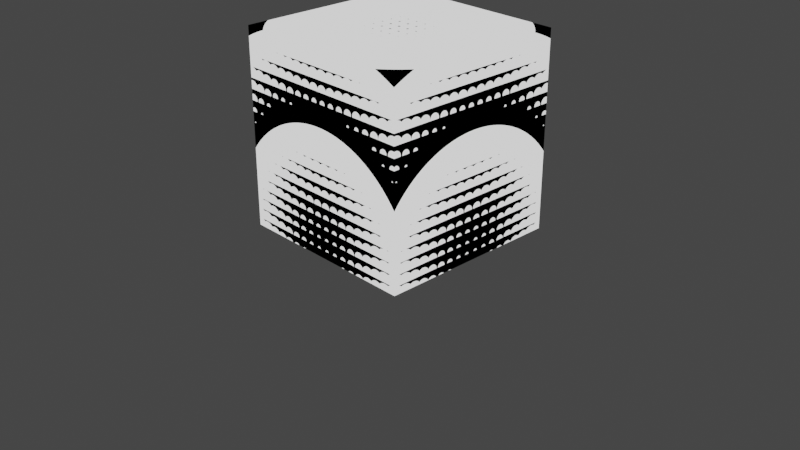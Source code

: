 # Source: animationunpeunulle.blend  (saved by Blender 2.83.19; exported with 4.5.12 LTS)
import bpy
from mathutils import Matrix  # noqa: F401  (used for matrix-valued properties, if any)

bpy.ops.wm.read_factory_settings(use_empty=True)
scene = bpy.context.scene
scene.name = 'Scene'

# ---- collections
col_collection = bpy.data.collections.new('Collection'); scene.collection.children.link(col_collection)

# ---- materials (node trees are filled in below, after node groups)
mat_material_001 = bpy.data.materials.new('Material.001')
mat_material_001.use_transparent_shadow = False

# ---- material node trees
mat_material_001.use_nodes = True; mat_material_001.node_tree.nodes.clear()
_N = mat_material_001.node_tree.nodes; _L = mat_material_001.node_tree.links
n0 = _N.new('ShaderNodeVectorMath'); n0.name = 'Vector Math.002'; n0.location = (105, 213)
n0.operation = 'FRACTION'
n1 = _N.new('ShaderNodeVectorMath'); n1.name = 'Vector Math.001'; n1.location = (-78, 215)
n1.operation = 'SCALE'
n1.inputs[3].default_value = 8.75
n2 = _N.new('ShaderNodeVectorMath'); n2.name = 'Vector Math.003'; n2.location = (306, 254)
n2.inputs[1].default_value = (-0.5, -0.5, 0.0)
n3 = _N.new('ShaderNodeVectorMath'); n3.name = 'Vector Math'; n3.location = (523, 223)
n3.operation = 'LENGTH'
n4 = _N.new('ShaderNodeVectorMath'); n4.name = 'Vector Math.004'; n4.location = (-67, -7)
n4.operation = 'LENGTH'
n5 = _N.new('ShaderNodeMath'); n5.name = 'Math.001'; n5.location = (139, -2)
n5.inputs[1].default_value = 4.475
n5.inputs[2].default_value = 0.02
n6 = _N.new('ShaderNodeMath'); n6.name = 'Math.002'; n6.location = (398, 11)
n6.operation = 'MODULO'
n6.inputs[1].default_value = 0.76
n6.inputs[2].default_value = 0.02
n7 = _N.new('ShaderNodeTexCoord'); n7.name = 'Texture Coordinate'; n7.location = (-273, 169)
n8 = _N.new('ShaderNodeOutputMaterial'); n8.name = 'Material Output'; n8.location = (1479, 132)
n9 = _N.new('ShaderNodeMath'); n9.name = 'Math'; n9.location = (743, 144)
n9.operation = 'COMPARE'
_L.new(n3.outputs[1], n9.inputs[0])
_L.new(n1.outputs[0], n0.inputs[0])
_L.new(n0.outputs[0], n2.inputs[0])
_L.new(n2.outputs[0], n3.inputs[0])
_L.new(n4.outputs[1], n5.inputs[0])
_L.new(n5.outputs[0], n6.inputs[0])
_L.new(n6.outputs[0], n9.inputs[2])
_L.new(n6.outputs[0], n9.inputs[1])
_L.new(n7.outputs[3], n1.inputs[0])
_L.new(n9.outputs[0], n8.inputs[0])
_L.new(n7.outputs[3], n4.inputs[0])
n8.is_active_output = True

# ---- world
world_world = bpy.data.worlds.new('World'); scene.world = world_world
world_world.use_nodes = True; world_world.node_tree.nodes.clear()
_N = world_world.node_tree.nodes; _L = world_world.node_tree.links
n0 = _N.new('ShaderNodeOutputWorld'); n0.name = 'World Output'; n0.location = (300, 300)
n1 = _N.new('ShaderNodeBackground'); n1.name = 'Background'; n1.location = (10, 300)
n1.inputs[0].default_value = (0.05088, 0.05088, 0.05088, 1.0)
_L.new(n1.outputs[0], n0.inputs[0])
n0.is_active_output = True
world_world.color = (0.05088, 0.05088, 0.05088)
world_world.use_sun_shadow = False
world_world.sun_shadow_jitter_overblur = 0.0

# ---- cameras
cam_camera = bpy.data.cameras.new('Camera')
cam_camera.clip_end = 100.0
cam_camera.ortho_scale = 7.314

# ---- lights
light_light = bpy.data.lights.new('Light', 'POINT')
light_light.transmission_factor = 0.0
light_light.energy = 1000.0
light_light.shadow_soft_size = 0.1
light_light.shadow_maximum_resolution = 0.006
light_light.use_absolute_resolution = True

# ---- meshes
me_plane = bpy.data.meshes.new('Plane')
me_plane.from_pydata([(-1.0, -1.0, 0.0), (1.0, -1.0, 0.0), (-1.0, 1.0, 0.0), (1.0, 1.0, 0.0), (-1.0, -1.0, 2.0), (1.0, -1.0, 2.0), (-1.0, 1.0, 2.0), (1.0, 1.0, 2.0), (-1.0, 1.0, -0.08545), (-1.0, -1.0, -0.08545), (1.0, -1.0, -0.08545), (1.0, 1.0, -0.08545)], [], [(2, 3, 11, 8), (4, 5, 7, 6), (3, 2, 6, 7), (0, 1, 5, 4), (1, 3, 7, 5), (2, 0, 4, 6), (9, 8, 11, 10), (1, 0, 9, 10), (3, 1, 10, 11), (0, 2, 8, 9)])
_uv = me_plane.uv_layers.new(name='UVMap')
_uv.uv.foreach_set('vector', [0.0, 1.0, 1.0, 1.0, 1.0, 1.0, 0.0, 1.0, 0.0, 0.0, 1.0, 0.0, 1.0, 1.0, 0.0, 1.0, 1.0, 1.0, 0.0, 1.0, 0.0, 1.0, 1.0, 1.0, 0.0, 0.0, 1.0, 0.0, 1.0, 0.0, 0.0, 0.0, 1.0, 0.0, 1.0, 1.0, 1.0, 1.0, 1.0, 0.0, 0.0, 1.0, 0.0, 0.0, 0.0, 0.0, 0.0, 1.0, 0.0, 0.0, 0.0, 1.0, 1.0, 1.0, 1.0, 0.0, 1.0, 0.0, 0.0, 0.0, 0.0, 0.0, 1.0, 0.0, 1.0, 1.0, 1.0, 0.0, 1.0, 0.0, 1.0, 1.0, 0.0, 0.0, 0.0, 1.0, 0.0, 1.0, 0.0, 0.0])
me_plane.materials.append(mat_material_001)
me_plane.use_remesh_fix_poles = True
me_plane.use_remesh_preserve_attributes = False
me_plane.use_mirror_vertex_groups = False
me_plane.update()

# ---- objects
ob_light = bpy.data.objects.new('Light', light_light)
ob_camera = bpy.data.objects.new('Camera', cam_camera)
ob_plane = bpy.data.objects.new('Plane', me_plane)

# ---- transforms, parenting, visibility, modifiers, constraints
ob_light.location = (4.076, 1.005, 5.904)
ob_light.rotation_euler = (0.6503, 0.05522, 1.866)
ob_light.lock_rotations_4d = False
ob_light.empty_display_type = 'ARROWS'
ob_light.color = (0.0, 0.0, 0.0, 0.0)
ob_light.lineart.crease_threshold = 0.0
ob_camera.location = (7.359, -6.926, 4.958)
ob_camera.rotation_euler = (1.109, 0.0, 0.8149)
ob_camera.lock_rotations_4d = False
ob_camera.empty_display_type = 'ARROWS'
ob_camera.color = (0.0, 0.0, 0.0, 0.0)
ob_camera.display_type = 'WIRE'
ob_camera.lineart.crease_threshold = 0.0
ob_plane.location = (0.0, 0.0, 0.0)
ob_plane.lineart.crease_threshold = 0.0

# ---- collection membership
col_collection.objects.link(ob_light)
col_collection.objects.link(ob_camera)
col_collection.objects.link(ob_plane)

# ---- scene / render settings (as saved in the file)
scene.camera = ob_camera
scene.frame_start = 1; scene.frame_end = 250; scene.frame_set(179)
scene.render.engine = 'BLENDER_EEVEE_NEXT'
scene.cycles.use_denoising = False
scene.cycles.samples = 128
scene.cycles.sampling_pattern = 'TABULATED_SOBOL'
scene.cycles.use_adaptive_sampling = False
scene.cycles.use_light_tree = False
scene.view_settings.view_transform = 'Filmic'
bpy.context.view_layer.update()
